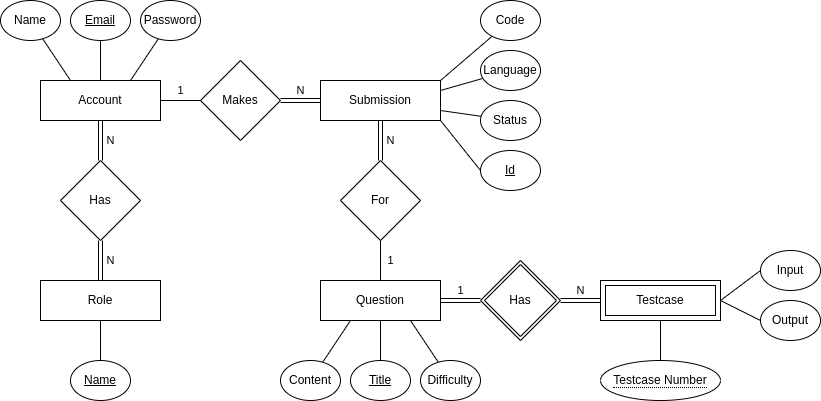

The diagram above was exported from draw.io. Its source (the exported page's mxGraphModel, read from the mxfile embedded in the PNG):
<mxGraphModel dx="868" dy="516" grid="1" gridSize="10" guides="1" tooltips="1" connect="1" arrows="1" fold="1" page="1" pageScale="1" pageWidth="827" pageHeight="1169" math="0" shadow="0">
  <root>
    <mxCell id="0" />
    <mxCell id="1" parent="0" />
    <mxCell id="m7K0Tz0G-BmkEenBSEW8-36" value="N" style="edgeStyle=orthogonalEdgeStyle;rounded=0;orthogonalLoop=1;jettySize=auto;html=1;entryX=0.5;entryY=0;entryDx=0;entryDy=0;endArrow=none;endFill=0;shape=link;" parent="1" source="m7K0Tz0G-BmkEenBSEW8-30" target="m7K0Tz0G-BmkEenBSEW8-32" edge="1">
      <mxGeometry y="10" relative="1" as="geometry">
        <mxPoint as="offset" />
      </mxGeometry>
    </mxCell>
    <mxCell id="m7K0Tz0G-BmkEenBSEW8-39" value="1" style="edgeStyle=orthogonalEdgeStyle;rounded=0;orthogonalLoop=1;jettySize=auto;html=1;entryX=0;entryY=0.5;entryDx=0;entryDy=0;endArrow=none;endFill=0;" parent="1" source="m7K0Tz0G-BmkEenBSEW8-30" target="m7K0Tz0G-BmkEenBSEW8-38" edge="1">
      <mxGeometry y="10" relative="1" as="geometry">
        <mxPoint as="offset" />
      </mxGeometry>
    </mxCell>
    <mxCell id="m7K0Tz0G-BmkEenBSEW8-30" value="Account" style="whiteSpace=wrap;html=1;align=center;" parent="1" vertex="1">
      <mxGeometry x="80" y="120" width="120" height="40" as="geometry" />
    </mxCell>
    <mxCell id="m7K0Tz0G-BmkEenBSEW8-33" value="N" style="edgeStyle=orthogonalEdgeStyle;rounded=0;orthogonalLoop=1;jettySize=auto;html=1;entryX=0.5;entryY=1;entryDx=0;entryDy=0;endArrow=none;endFill=0;shape=link;" parent="1" source="m7K0Tz0G-BmkEenBSEW8-31" target="m7K0Tz0G-BmkEenBSEW8-32" edge="1">
      <mxGeometry y="-10" relative="1" as="geometry">
        <mxPoint as="offset" />
      </mxGeometry>
    </mxCell>
    <mxCell id="m7K0Tz0G-BmkEenBSEW8-59" style="edgeStyle=none;rounded=0;orthogonalLoop=1;jettySize=auto;html=1;entryX=0.5;entryY=0;entryDx=0;entryDy=0;endArrow=none;endFill=0;" parent="1" source="m7K0Tz0G-BmkEenBSEW8-31" target="m7K0Tz0G-BmkEenBSEW8-58" edge="1">
      <mxGeometry relative="1" as="geometry" />
    </mxCell>
    <mxCell id="m7K0Tz0G-BmkEenBSEW8-31" value="Role" style="whiteSpace=wrap;html=1;align=center;" parent="1" vertex="1">
      <mxGeometry x="80" y="320" width="120" height="40" as="geometry" />
    </mxCell>
    <mxCell id="m7K0Tz0G-BmkEenBSEW8-32" value="Has" style="shape=rhombus;perimeter=rhombusPerimeter;whiteSpace=wrap;html=1;align=center;" parent="1" vertex="1">
      <mxGeometry x="100" y="200" width="80" height="80" as="geometry" />
    </mxCell>
    <mxCell id="m7K0Tz0G-BmkEenBSEW8-37" value="Submission" style="whiteSpace=wrap;html=1;align=center;" parent="1" vertex="1">
      <mxGeometry x="360" y="120" width="120" height="40" as="geometry" />
    </mxCell>
    <mxCell id="m7K0Tz0G-BmkEenBSEW8-40" value="N" style="edgeStyle=orthogonalEdgeStyle;rounded=0;orthogonalLoop=1;jettySize=auto;html=1;endArrow=none;endFill=0;shape=link;" parent="1" source="m7K0Tz0G-BmkEenBSEW8-38" target="m7K0Tz0G-BmkEenBSEW8-37" edge="1">
      <mxGeometry y="10" relative="1" as="geometry">
        <mxPoint as="offset" />
      </mxGeometry>
    </mxCell>
    <mxCell id="m7K0Tz0G-BmkEenBSEW8-38" value="Makes" style="shape=rhombus;perimeter=rhombusPerimeter;whiteSpace=wrap;html=1;align=center;" parent="1" vertex="1">
      <mxGeometry x="240" y="100" width="80" height="80" as="geometry" />
    </mxCell>
    <mxCell id="m7K0Tz0G-BmkEenBSEW8-50" value="1" style="edgeStyle=none;shape=link;rounded=0;orthogonalLoop=1;jettySize=auto;html=1;entryX=0;entryY=0.5;entryDx=0;entryDy=0;endArrow=none;endFill=0;" parent="1" source="m7K0Tz0G-BmkEenBSEW8-43" target="m7K0Tz0G-BmkEenBSEW8-49" edge="1">
      <mxGeometry y="10" relative="1" as="geometry">
        <mxPoint as="offset" />
      </mxGeometry>
    </mxCell>
    <mxCell id="m7K0Tz0G-BmkEenBSEW8-43" value="Question" style="whiteSpace=wrap;html=1;align=center;" parent="1" vertex="1">
      <mxGeometry x="360" y="320" width="120" height="40" as="geometry" />
    </mxCell>
    <mxCell id="m7K0Tz0G-BmkEenBSEW8-45" value="1" style="edgeStyle=none;rounded=0;orthogonalLoop=1;jettySize=auto;html=1;entryX=0.5;entryY=0;entryDx=0;entryDy=0;endArrow=none;endFill=0;" parent="1" source="m7K0Tz0G-BmkEenBSEW8-44" target="m7K0Tz0G-BmkEenBSEW8-43" edge="1">
      <mxGeometry y="10" relative="1" as="geometry">
        <mxPoint as="offset" />
      </mxGeometry>
    </mxCell>
    <mxCell id="m7K0Tz0G-BmkEenBSEW8-46" value="N" style="edgeStyle=none;rounded=0;orthogonalLoop=1;jettySize=auto;html=1;endArrow=none;endFill=0;entryX=0.5;entryY=1;entryDx=0;entryDy=0;shape=link;" parent="1" source="m7K0Tz0G-BmkEenBSEW8-44" target="m7K0Tz0G-BmkEenBSEW8-37" edge="1">
      <mxGeometry y="-10" relative="1" as="geometry">
        <mxPoint x="420" y="180" as="targetPoint" />
        <mxPoint as="offset" />
      </mxGeometry>
    </mxCell>
    <mxCell id="m7K0Tz0G-BmkEenBSEW8-44" value="For" style="shape=rhombus;perimeter=rhombusPerimeter;whiteSpace=wrap;html=1;align=center;" parent="1" vertex="1">
      <mxGeometry x="380" y="200" width="80" height="80" as="geometry" />
    </mxCell>
    <mxCell id="m7K0Tz0G-BmkEenBSEW8-51" value="N" style="edgeStyle=none;shape=link;rounded=0;orthogonalLoop=1;jettySize=auto;html=1;entryX=1;entryY=0.5;entryDx=0;entryDy=0;endArrow=none;endFill=0;" parent="1" target="m7K0Tz0G-BmkEenBSEW8-49" edge="1">
      <mxGeometry y="-10" relative="1" as="geometry">
        <mxPoint x="640" y="340" as="sourcePoint" />
        <mxPoint as="offset" />
      </mxGeometry>
    </mxCell>
    <mxCell id="m7K0Tz0G-BmkEenBSEW8-49" value="Has" style="shape=rhombus;perimeter=rhombusPerimeter;whiteSpace=wrap;html=1;align=center;double=1;" parent="1" vertex="1">
      <mxGeometry x="520" y="300" width="80" height="80" as="geometry" />
    </mxCell>
    <mxCell id="m7K0Tz0G-BmkEenBSEW8-57" style="edgeStyle=none;rounded=0;orthogonalLoop=1;jettySize=auto;html=1;entryX=0.25;entryY=0;entryDx=0;entryDy=0;endArrow=none;endFill=0;" parent="1" source="m7K0Tz0G-BmkEenBSEW8-52" target="m7K0Tz0G-BmkEenBSEW8-30" edge="1">
      <mxGeometry relative="1" as="geometry" />
    </mxCell>
    <mxCell id="m7K0Tz0G-BmkEenBSEW8-52" value="Name" style="ellipse;whiteSpace=wrap;html=1;align=center;" parent="1" vertex="1">
      <mxGeometry x="40" y="40" width="60" height="40" as="geometry" />
    </mxCell>
    <mxCell id="m7K0Tz0G-BmkEenBSEW8-55" style="edgeStyle=none;rounded=0;orthogonalLoop=1;jettySize=auto;html=1;entryX=0.5;entryY=0;entryDx=0;entryDy=0;endArrow=none;endFill=0;" parent="1" source="m7K0Tz0G-BmkEenBSEW8-53" target="m7K0Tz0G-BmkEenBSEW8-30" edge="1">
      <mxGeometry relative="1" as="geometry" />
    </mxCell>
    <mxCell id="m7K0Tz0G-BmkEenBSEW8-53" value="Email" style="ellipse;whiteSpace=wrap;html=1;align=center;fontStyle=4" parent="1" vertex="1">
      <mxGeometry x="110" y="40" width="60" height="40" as="geometry" />
    </mxCell>
    <mxCell id="m7K0Tz0G-BmkEenBSEW8-56" style="edgeStyle=none;rounded=0;orthogonalLoop=1;jettySize=auto;html=1;entryX=0.75;entryY=0;entryDx=0;entryDy=0;endArrow=none;endFill=0;" parent="1" source="m7K0Tz0G-BmkEenBSEW8-54" target="m7K0Tz0G-BmkEenBSEW8-30" edge="1">
      <mxGeometry relative="1" as="geometry" />
    </mxCell>
    <mxCell id="m7K0Tz0G-BmkEenBSEW8-54" value="Password" style="ellipse;whiteSpace=wrap;html=1;align=center;" parent="1" vertex="1">
      <mxGeometry x="180" y="40" width="60" height="40" as="geometry" />
    </mxCell>
    <mxCell id="m7K0Tz0G-BmkEenBSEW8-58" value="Name" style="ellipse;whiteSpace=wrap;html=1;align=center;fontStyle=4" parent="1" vertex="1">
      <mxGeometry x="110" y="400" width="60" height="40" as="geometry" />
    </mxCell>
    <mxCell id="m7K0Tz0G-BmkEenBSEW8-66" style="edgeStyle=none;rounded=0;orthogonalLoop=1;jettySize=auto;html=1;entryX=1;entryY=0;entryDx=0;entryDy=0;endArrow=none;endFill=0;" parent="1" source="m7K0Tz0G-BmkEenBSEW8-61" target="m7K0Tz0G-BmkEenBSEW8-37" edge="1">
      <mxGeometry relative="1" as="geometry" />
    </mxCell>
    <mxCell id="m7K0Tz0G-BmkEenBSEW8-61" value="Code" style="ellipse;whiteSpace=wrap;html=1;align=center;" parent="1" vertex="1">
      <mxGeometry x="520" y="40" width="60" height="40" as="geometry" />
    </mxCell>
    <mxCell id="m7K0Tz0G-BmkEenBSEW8-67" style="edgeStyle=none;rounded=0;orthogonalLoop=1;jettySize=auto;html=1;entryX=1;entryY=0.25;entryDx=0;entryDy=0;endArrow=none;endFill=0;" parent="1" source="m7K0Tz0G-BmkEenBSEW8-62" target="m7K0Tz0G-BmkEenBSEW8-37" edge="1">
      <mxGeometry relative="1" as="geometry" />
    </mxCell>
    <mxCell id="m7K0Tz0G-BmkEenBSEW8-62" value="Language" style="ellipse;whiteSpace=wrap;html=1;align=center;" parent="1" vertex="1">
      <mxGeometry x="520" y="90" width="60" height="40" as="geometry" />
    </mxCell>
    <mxCell id="m7K0Tz0G-BmkEenBSEW8-68" style="edgeStyle=none;rounded=0;orthogonalLoop=1;jettySize=auto;html=1;entryX=1;entryY=0.75;entryDx=0;entryDy=0;endArrow=none;endFill=0;" parent="1" source="m7K0Tz0G-BmkEenBSEW8-63" target="m7K0Tz0G-BmkEenBSEW8-37" edge="1">
      <mxGeometry relative="1" as="geometry" />
    </mxCell>
    <mxCell id="m7K0Tz0G-BmkEenBSEW8-63" value="Status" style="ellipse;whiteSpace=wrap;html=1;align=center;" parent="1" vertex="1">
      <mxGeometry x="520" y="140" width="60" height="40" as="geometry" />
    </mxCell>
    <mxCell id="m7K0Tz0G-BmkEenBSEW8-65" style="edgeStyle=none;rounded=0;orthogonalLoop=1;jettySize=auto;html=1;exitX=0;exitY=0.5;exitDx=0;exitDy=0;entryX=1;entryY=1;entryDx=0;entryDy=0;endArrow=none;endFill=0;" parent="1" source="m7K0Tz0G-BmkEenBSEW8-64" target="m7K0Tz0G-BmkEenBSEW8-37" edge="1">
      <mxGeometry relative="1" as="geometry" />
    </mxCell>
    <mxCell id="m7K0Tz0G-BmkEenBSEW8-64" value="Id" style="ellipse;whiteSpace=wrap;html=1;align=center;fontStyle=4" parent="1" vertex="1">
      <mxGeometry x="520" y="190" width="60" height="40" as="geometry" />
    </mxCell>
    <mxCell id="m7K0Tz0G-BmkEenBSEW8-71" value="Testcase" style="shape=ext;margin=3;double=1;whiteSpace=wrap;html=1;align=center;" parent="1" vertex="1">
      <mxGeometry x="640" y="320" width="120" height="40" as="geometry" />
    </mxCell>
    <mxCell id="m7K0Tz0G-BmkEenBSEW8-73" style="edgeStyle=none;rounded=0;orthogonalLoop=1;jettySize=auto;html=1;entryX=0.5;entryY=1;entryDx=0;entryDy=0;endArrow=none;endFill=0;" parent="1" source="m7K0Tz0G-BmkEenBSEW8-72" target="m7K0Tz0G-BmkEenBSEW8-71" edge="1">
      <mxGeometry relative="1" as="geometry" />
    </mxCell>
    <mxCell id="m7K0Tz0G-BmkEenBSEW8-72" value="&lt;span style=&quot;border-bottom: 1px dotted&quot;&gt;Testcase Number&lt;/span&gt;" style="ellipse;whiteSpace=wrap;html=1;align=center;" parent="1" vertex="1">
      <mxGeometry x="640" y="400" width="120" height="40" as="geometry" />
    </mxCell>
    <mxCell id="m7K0Tz0G-BmkEenBSEW8-77" style="edgeStyle=none;rounded=0;orthogonalLoop=1;jettySize=auto;html=1;entryX=0.25;entryY=1;entryDx=0;entryDy=0;endArrow=none;endFill=0;" parent="1" source="m7K0Tz0G-BmkEenBSEW8-74" target="m7K0Tz0G-BmkEenBSEW8-43" edge="1">
      <mxGeometry relative="1" as="geometry" />
    </mxCell>
    <mxCell id="m7K0Tz0G-BmkEenBSEW8-74" value="Content" style="ellipse;whiteSpace=wrap;html=1;align=center;" parent="1" vertex="1">
      <mxGeometry x="320" y="400" width="60" height="40" as="geometry" />
    </mxCell>
    <mxCell id="m7K0Tz0G-BmkEenBSEW8-79" style="edgeStyle=none;rounded=0;orthogonalLoop=1;jettySize=auto;html=1;entryX=0.5;entryY=1;entryDx=0;entryDy=0;endArrow=none;endFill=0;" parent="1" source="m7K0Tz0G-BmkEenBSEW8-75" target="m7K0Tz0G-BmkEenBSEW8-43" edge="1">
      <mxGeometry relative="1" as="geometry" />
    </mxCell>
    <mxCell id="m7K0Tz0G-BmkEenBSEW8-75" value="Title" style="ellipse;whiteSpace=wrap;html=1;align=center;fontStyle=4" parent="1" vertex="1">
      <mxGeometry x="390" y="400" width="60" height="40" as="geometry" />
    </mxCell>
    <mxCell id="m7K0Tz0G-BmkEenBSEW8-78" style="edgeStyle=none;rounded=0;orthogonalLoop=1;jettySize=auto;html=1;entryX=0.75;entryY=1;entryDx=0;entryDy=0;endArrow=none;endFill=0;" parent="1" source="m7K0Tz0G-BmkEenBSEW8-76" target="m7K0Tz0G-BmkEenBSEW8-43" edge="1">
      <mxGeometry relative="1" as="geometry" />
    </mxCell>
    <mxCell id="m7K0Tz0G-BmkEenBSEW8-76" value="Difficulty" style="ellipse;whiteSpace=wrap;html=1;align=center;" parent="1" vertex="1">
      <mxGeometry x="460" y="400" width="60" height="40" as="geometry" />
    </mxCell>
    <mxCell id="mEfVv7BnGnc4IPuu1p7--1" value="Input" style="ellipse;whiteSpace=wrap;html=1;align=center;" vertex="1" parent="1">
      <mxGeometry x="800" y="290" width="60" height="40" as="geometry" />
    </mxCell>
    <mxCell id="mEfVv7BnGnc4IPuu1p7--2" value="Output" style="ellipse;whiteSpace=wrap;html=1;align=center;" vertex="1" parent="1">
      <mxGeometry x="800" y="340" width="60" height="40" as="geometry" />
    </mxCell>
    <mxCell id="mEfVv7BnGnc4IPuu1p7--6" style="edgeStyle=none;rounded=0;orthogonalLoop=1;jettySize=auto;html=1;entryX=1;entryY=0.5;entryDx=0;entryDy=0;endArrow=none;endFill=0;exitX=0;exitY=0.5;exitDx=0;exitDy=0;" edge="1" parent="1" source="mEfVv7BnGnc4IPuu1p7--1" target="m7K0Tz0G-BmkEenBSEW8-71">
      <mxGeometry relative="1" as="geometry">
        <mxPoint x="811.5817815945611" y="217.897044347519" as="sourcePoint" />
        <mxPoint x="760" y="262.11" as="targetPoint" />
      </mxGeometry>
    </mxCell>
    <mxCell id="mEfVv7BnGnc4IPuu1p7--7" style="edgeStyle=none;rounded=0;orthogonalLoop=1;jettySize=auto;html=1;entryX=1;entryY=0.5;entryDx=0;entryDy=0;endArrow=none;endFill=0;exitX=0;exitY=0.5;exitDx=0;exitDy=0;" edge="1" parent="1" source="mEfVv7BnGnc4IPuu1p7--2" target="m7K0Tz0G-BmkEenBSEW8-71">
      <mxGeometry relative="1" as="geometry">
        <mxPoint x="551.5817815945611" y="95.78704434751899" as="sourcePoint" />
        <mxPoint x="500" y="140" as="targetPoint" />
      </mxGeometry>
    </mxCell>
  </root>
</mxGraphModel>